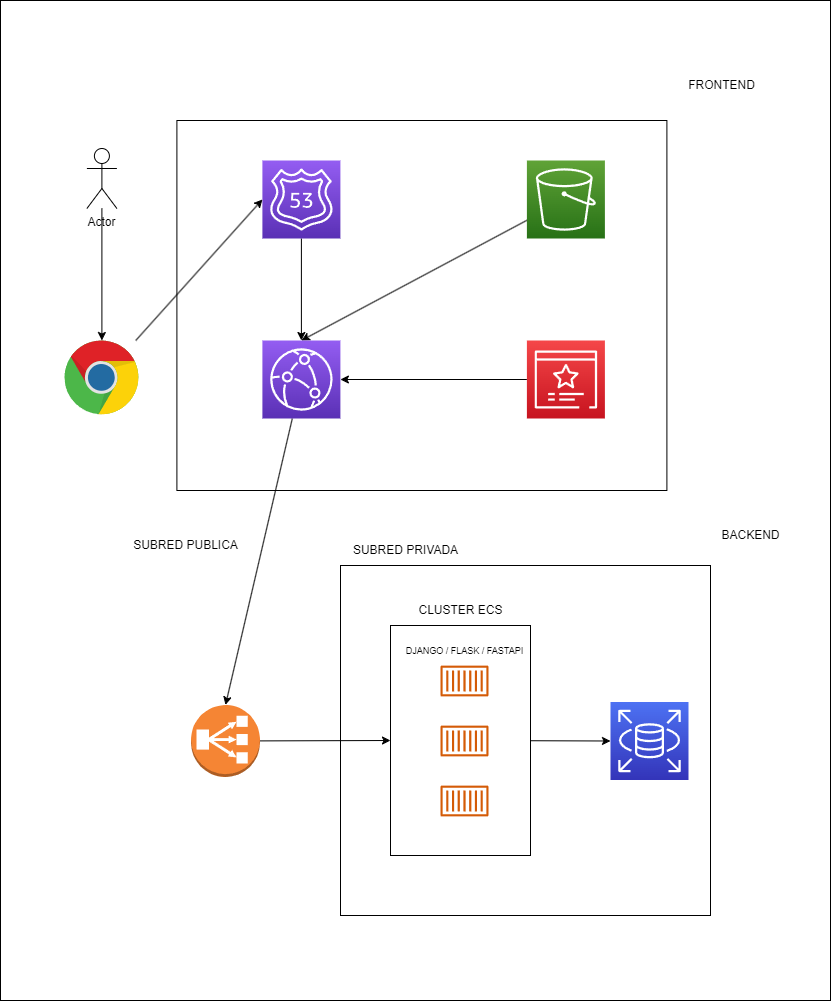

The diagram above was exported from draw.io. Its source (the exported page's mxGraphModel, read from the mxfile embedded in the PNG):
<mxGraphModel dx="1360" dy="1012" grid="1" gridSize="10" guides="1" tooltips="1" connect="1" arrows="1" fold="1" page="1" pageScale="1" pageWidth="850" pageHeight="1100" math="0" shadow="0">
  <root>
    <mxCell id="0" />
    <mxCell id="1" parent="0" />
    <mxCell id="14" value="" style="whiteSpace=wrap;html=1;fillColor=none;" parent="1" vertex="1">
      <mxGeometry x="130" y="625" width="210" height="350" as="geometry" />
    </mxCell>
    <mxCell id="32" value="" style="whiteSpace=wrap;html=1;" vertex="1" parent="1">
      <mxGeometry x="10" y="60" width="830" height="1000" as="geometry" />
    </mxCell>
    <mxCell id="10" value="" style="whiteSpace=wrap;html=1;fillColor=none;" parent="1" vertex="1">
      <mxGeometry x="350" y="625" width="370" height="350" as="geometry" />
    </mxCell>
    <mxCell id="2" value="" style="sketch=0;outlineConnect=0;fontColor=#232F3E;gradientColor=none;fillColor=#D45B07;strokeColor=none;dashed=0;verticalLabelPosition=bottom;verticalAlign=top;align=center;html=1;fontSize=12;fontStyle=0;aspect=fixed;pointerEvents=1;shape=mxgraph.aws4.container_1;" parent="1" vertex="1">
      <mxGeometry x="450" y="725" width="48" height="31" as="geometry" />
    </mxCell>
    <mxCell id="3" value="" style="sketch=0;outlineConnect=0;fontColor=#232F3E;gradientColor=none;fillColor=#D45B07;strokeColor=none;dashed=0;verticalLabelPosition=bottom;verticalAlign=top;align=center;html=1;fontSize=12;fontStyle=0;aspect=fixed;pointerEvents=1;shape=mxgraph.aws4.container_1;" parent="1" vertex="1">
      <mxGeometry x="450" y="785" width="48" height="31" as="geometry" />
    </mxCell>
    <mxCell id="4" value="" style="sketch=0;outlineConnect=0;fontColor=#232F3E;gradientColor=none;fillColor=#D45B07;strokeColor=none;dashed=0;verticalLabelPosition=bottom;verticalAlign=top;align=center;html=1;fontSize=12;fontStyle=0;aspect=fixed;pointerEvents=1;shape=mxgraph.aws4.container_1;" parent="1" vertex="1">
      <mxGeometry x="450" y="845" width="48" height="31" as="geometry" />
    </mxCell>
    <mxCell id="7" style="edgeStyle=none;html=1;entryX=0;entryY=0.5;entryDx=0;entryDy=0;entryPerimeter=0;" parent="1" source="5" target="6" edge="1">
      <mxGeometry relative="1" as="geometry" />
    </mxCell>
    <mxCell id="5" value="" style="rounded=0;whiteSpace=wrap;html=1;fillColor=none;" parent="1" vertex="1">
      <mxGeometry x="400" y="685" width="140" height="230" as="geometry" />
    </mxCell>
    <mxCell id="6" value="" style="sketch=0;points=[[0,0,0],[0.25,0,0],[0.5,0,0],[0.75,0,0],[1,0,0],[0,1,0],[0.25,1,0],[0.5,1,0],[0.75,1,0],[1,1,0],[0,0.25,0],[0,0.5,0],[0,0.75,0],[1,0.25,0],[1,0.5,0],[1,0.75,0]];outlineConnect=0;fontColor=#232F3E;gradientColor=#4D72F3;gradientDirection=north;fillColor=#3334B9;strokeColor=#ffffff;dashed=0;verticalLabelPosition=bottom;verticalAlign=top;align=center;html=1;fontSize=12;fontStyle=0;aspect=fixed;shape=mxgraph.aws4.resourceIcon;resIcon=mxgraph.aws4.rds;" parent="1" vertex="1">
      <mxGeometry x="620" y="761.5" width="78" height="78" as="geometry" />
    </mxCell>
    <mxCell id="8" value="CLUSTER ECS" style="text;html=1;align=center;verticalAlign=middle;resizable=0;points=[];autosize=1;strokeColor=none;fillColor=none;" parent="1" vertex="1">
      <mxGeometry x="415" y="655" width="110" height="30" as="geometry" />
    </mxCell>
    <mxCell id="13" style="edgeStyle=none;html=1;entryX=0;entryY=0.5;entryDx=0;entryDy=0;" parent="1" source="9" target="5" edge="1">
      <mxGeometry relative="1" as="geometry">
        <mxPoint x="240" y="905" as="targetPoint" />
      </mxGeometry>
    </mxCell>
    <mxCell id="9" value="" style="outlineConnect=0;dashed=0;verticalLabelPosition=bottom;verticalAlign=top;align=center;html=1;shape=mxgraph.aws3.classic_load_balancer;fillColor=#F58534;gradientColor=none;" parent="1" vertex="1">
      <mxGeometry x="200.5" y="764.5" width="69" height="72" as="geometry" />
    </mxCell>
    <mxCell id="11" value="SUBRED PRIVADA" style="text;html=1;align=center;verticalAlign=middle;resizable=0;points=[];autosize=1;strokeColor=none;fillColor=none;" parent="1" vertex="1">
      <mxGeometry x="350" y="595" width="130" height="30" as="geometry" />
    </mxCell>
    <mxCell id="15" value="SUBRED PUBLICA" style="text;html=1;align=center;verticalAlign=middle;resizable=0;points=[];autosize=1;strokeColor=none;fillColor=none;" parent="1" vertex="1">
      <mxGeometry x="130" y="590" width="130" height="30" as="geometry" />
    </mxCell>
    <mxCell id="21" style="edgeStyle=none;html=1;entryX=0.5;entryY=0;entryDx=0;entryDy=0;entryPerimeter=0;" parent="1" source="16" target="17" edge="1">
      <mxGeometry relative="1" as="geometry" />
    </mxCell>
    <mxCell id="16" value="" style="sketch=0;points=[[0,0,0],[0.25,0,0],[0.5,0,0],[0.75,0,0],[1,0,0],[0,1,0],[0.25,1,0],[0.5,1,0],[0.75,1,0],[1,1,0],[0,0.25,0],[0,0.5,0],[0,0.75,0],[1,0.25,0],[1,0.5,0],[1,0.75,0]];outlineConnect=0;fontColor=#232F3E;gradientColor=#60A337;gradientDirection=north;fillColor=#277116;strokeColor=#ffffff;dashed=0;verticalLabelPosition=bottom;verticalAlign=top;align=center;html=1;fontSize=12;fontStyle=0;aspect=fixed;shape=mxgraph.aws4.resourceIcon;resIcon=mxgraph.aws4.s3;" parent="1" vertex="1">
      <mxGeometry x="536.4" y="220" width="78" height="78" as="geometry" />
    </mxCell>
    <mxCell id="27" style="edgeStyle=none;html=1;entryX=0.5;entryY=0;entryDx=0;entryDy=0;entryPerimeter=0;" parent="1" source="17" target="9" edge="1">
      <mxGeometry relative="1" as="geometry">
        <mxPoint x="230" y="470" as="targetPoint" />
      </mxGeometry>
    </mxCell>
    <mxCell id="17" value="" style="sketch=0;points=[[0,0,0],[0.25,0,0],[0.5,0,0],[0.75,0,0],[1,0,0],[0,1,0],[0.25,1,0],[0.5,1,0],[0.75,1,0],[1,1,0],[0,0.25,0],[0,0.5,0],[0,0.75,0],[1,0.25,0],[1,0.5,0],[1,0.75,0]];outlineConnect=0;fontColor=#232F3E;gradientColor=#945DF2;gradientDirection=north;fillColor=#5A30B5;strokeColor=#ffffff;dashed=0;verticalLabelPosition=bottom;verticalAlign=top;align=center;html=1;fontSize=12;fontStyle=0;aspect=fixed;shape=mxgraph.aws4.resourceIcon;resIcon=mxgraph.aws4.cloudfront;" parent="1" vertex="1">
      <mxGeometry x="271.9" y="400" width="78" height="78" as="geometry" />
    </mxCell>
    <mxCell id="26" style="edgeStyle=none;html=1;entryX=0.5;entryY=0;entryDx=0;entryDy=0;entryPerimeter=0;" parent="1" source="18" target="17" edge="1">
      <mxGeometry relative="1" as="geometry" />
    </mxCell>
    <mxCell id="18" value="" style="sketch=0;points=[[0,0,0],[0.25,0,0],[0.5,0,0],[0.75,0,0],[1,0,0],[0,1,0],[0.25,1,0],[0.5,1,0],[0.75,1,0],[1,1,0],[0,0.25,0],[0,0.5,0],[0,0.75,0],[1,0.25,0],[1,0.5,0],[1,0.75,0]];outlineConnect=0;fontColor=#232F3E;gradientColor=#945DF2;gradientDirection=north;fillColor=#5A30B5;strokeColor=#ffffff;dashed=0;verticalLabelPosition=bottom;verticalAlign=top;align=center;html=1;fontSize=12;fontStyle=0;aspect=fixed;shape=mxgraph.aws4.resourceIcon;resIcon=mxgraph.aws4.route_53;" parent="1" vertex="1">
      <mxGeometry x="271.9" y="220" width="78" height="78" as="geometry" />
    </mxCell>
    <mxCell id="20" style="edgeStyle=none;html=1;entryX=1;entryY=0.5;entryDx=0;entryDy=0;entryPerimeter=0;" parent="1" source="19" target="17" edge="1">
      <mxGeometry relative="1" as="geometry">
        <mxPoint x="526.4" y="429" as="targetPoint" />
      </mxGeometry>
    </mxCell>
    <mxCell id="19" value="" style="sketch=0;points=[[0,0,0],[0.25,0,0],[0.5,0,0],[0.75,0,0],[1,0,0],[0,1,0],[0.25,1,0],[0.5,1,0],[0.75,1,0],[1,1,0],[0,0.25,0],[0,0.5,0],[0,0.75,0],[1,0.25,0],[1,0.5,0],[1,0.75,0]];outlineConnect=0;fontColor=#232F3E;gradientColor=#F54749;gradientDirection=north;fillColor=#C7131F;strokeColor=#ffffff;dashed=0;verticalLabelPosition=bottom;verticalAlign=top;align=center;html=1;fontSize=12;fontStyle=0;aspect=fixed;shape=mxgraph.aws4.resourceIcon;resIcon=mxgraph.aws4.certificate_manager_3;" parent="1" vertex="1">
      <mxGeometry x="536.4" y="400" width="78" height="78" as="geometry" />
    </mxCell>
    <mxCell id="25" style="edgeStyle=none;html=1;entryX=0;entryY=0.5;entryDx=0;entryDy=0;entryPerimeter=0;" parent="1" source="22" target="18" edge="1">
      <mxGeometry relative="1" as="geometry" />
    </mxCell>
    <mxCell id="22" value="" style="dashed=0;outlineConnect=0;html=1;align=center;labelPosition=center;verticalLabelPosition=bottom;verticalAlign=top;shape=mxgraph.weblogos.chrome;fillColor=none;" parent="1" vertex="1">
      <mxGeometry x="74" y="400" width="74.8" height="75.4" as="geometry" />
    </mxCell>
    <mxCell id="24" style="edgeStyle=none;html=1;" parent="1" source="23" target="22" edge="1">
      <mxGeometry relative="1" as="geometry" />
    </mxCell>
    <mxCell id="23" value="Actor" style="shape=umlActor;verticalLabelPosition=bottom;verticalAlign=top;html=1;outlineConnect=0;fillColor=none;" parent="1" vertex="1">
      <mxGeometry x="96.4" y="208" width="30" height="60" as="geometry" />
    </mxCell>
    <mxCell id="28" value="" style="whiteSpace=wrap;html=1;fillColor=none;" parent="1" vertex="1">
      <mxGeometry x="186.4" y="180" width="490" height="370" as="geometry" />
    </mxCell>
    <mxCell id="29" value="FRONTEND" style="text;html=1;align=center;verticalAlign=middle;resizable=0;points=[];autosize=1;strokeColor=none;fillColor=none;" parent="1" vertex="1">
      <mxGeometry x="686.4" y="130" width="90" height="30" as="geometry" />
    </mxCell>
    <mxCell id="30" value="BACKEND" style="text;html=1;align=center;verticalAlign=middle;resizable=0;points=[];autosize=1;strokeColor=none;fillColor=none;" parent="1" vertex="1">
      <mxGeometry x="720" y="580" width="80" height="30" as="geometry" />
    </mxCell>
    <mxCell id="31" value="&lt;font style=&quot;font-size: 9px;&quot;&gt;DJANGO / FLASK / FASTAPI&lt;/font&gt;" style="text;html=1;align=center;verticalAlign=middle;resizable=0;points=[];autosize=1;strokeColor=none;fillColor=none;" parent="1" vertex="1">
      <mxGeometry x="404" y="695" width="140" height="30" as="geometry" />
    </mxCell>
  </root>
</mxGraphModel>